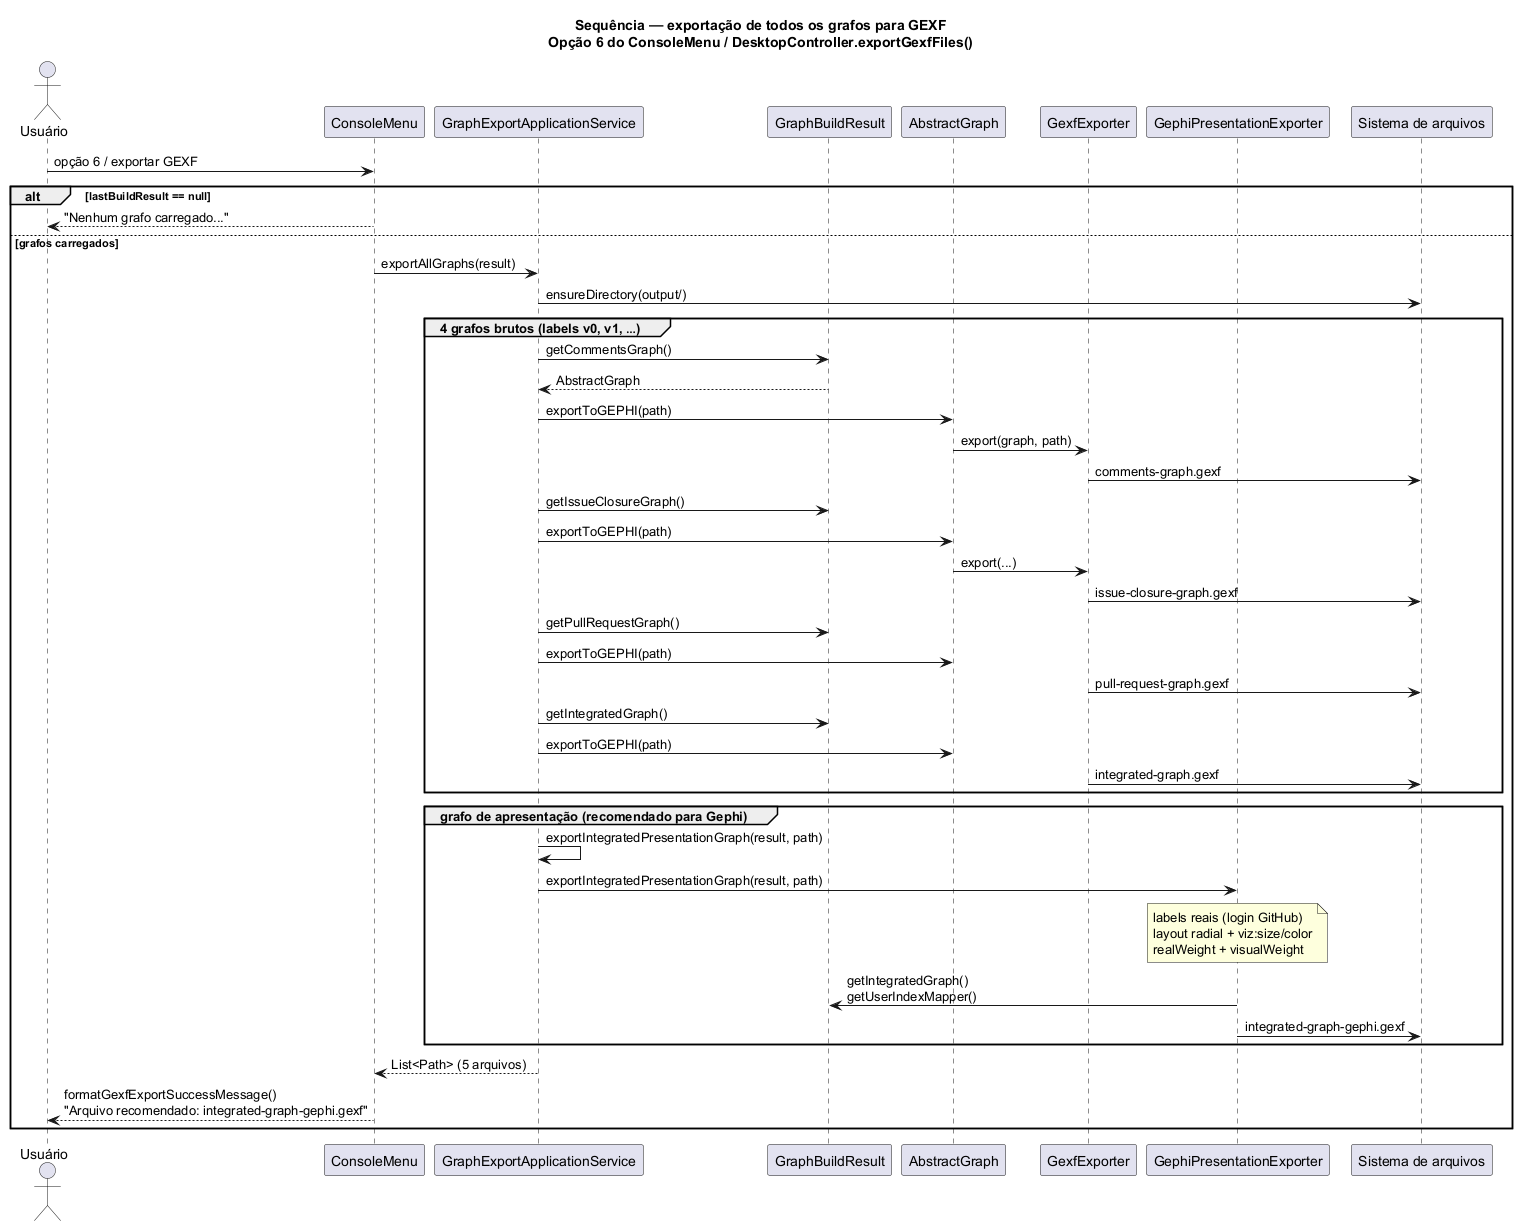

The diagram above was rendered by PlantUML. Its source (embedded in the PNG):
@startuml sequencia-exportacao-gexf
title Sequência — exportação de todos os grafos para GEXF\nOpção 6 do ConsoleMenu / DesktopController.exportGexfFiles()

skinparam shadowing false

actor Usuário

participant "ConsoleMenu" as menu
participant "GraphExportApplicationService" as exportApp
participant "GraphBuildResult" as result
participant "AbstractGraph" as graph
participant "GexfExporter" as gexf
participant "GephiPresentationExporter" as gephi
participant "Sistema de arquivos" as fs

Usuário -> menu : opção 6 / exportar GEXF

alt lastBuildResult == null
  menu --> Usuário : "Nenhum grafo carregado..."
else grafos carregados
  menu -> exportApp : exportAllGraphs(result)

  exportApp -> fs : ensureDirectory(output/)

  group 4 grafos brutos (labels v0, v1, …)
    exportApp -> result : getCommentsGraph()
    result --> exportApp : AbstractGraph
    exportApp -> graph : exportToGEPHI(path)
    graph -> gexf : export(graph, path)
    gexf -> fs : comments-graph.gexf

    exportApp -> result : getIssueClosureGraph()
    exportApp -> graph : exportToGEPHI(path)
    graph -> gexf : export(...)
    gexf -> fs : issue-closure-graph.gexf

    exportApp -> result : getPullRequestGraph()
    exportApp -> graph : exportToGEPHI(path)
    gexf -> fs : pull-request-graph.gexf

    exportApp -> result : getIntegratedGraph()
    exportApp -> graph : exportToGEPHI(path)
    gexf -> fs : integrated-graph.gexf
  end

  group grafo de apresentação (recomendado para Gephi)
    exportApp -> exportApp : exportIntegratedPresentationGraph(result, path)
    exportApp -> gephi : exportIntegratedPresentationGraph(result, path)
    note over gephi
      labels reais (login GitHub)
      layout radial + viz:size/color
      realWeight + visualWeight
    end note
    gephi -> result : getIntegratedGraph()\ngetUserIndexMapper()
    gephi -> fs : integrated-graph-gephi.gexf
  end

  exportApp --> menu : List<Path> (5 arquivos)
  menu --> Usuário : formatGexfExportSuccessMessage()\n"Arquivo recomendado: integrated-graph-gephi.gexf"
end

@enduml